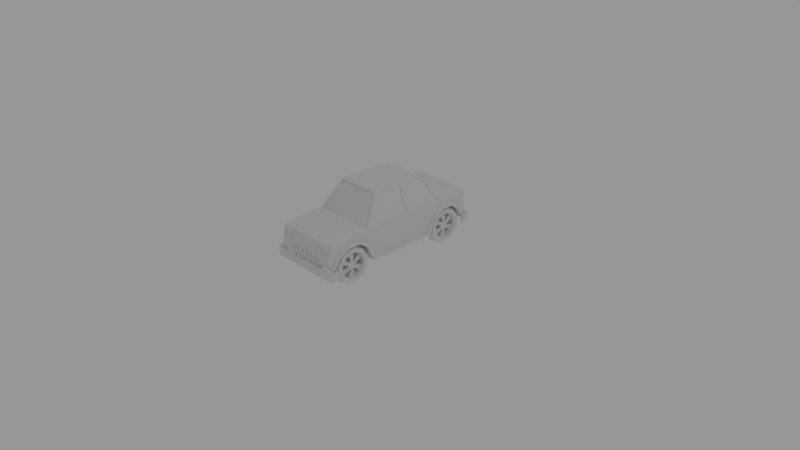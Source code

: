 # Source: car_01.blend  (saved by Blender 2.78.0; exported with 4.5.12 LTS)
import bpy
from mathutils import Matrix  # noqa: F401  (used for matrix-valued properties, if any)

bpy.ops.wm.read_factory_settings(use_empty=True)
scene = bpy.context.scene
scene.name = 'Scene'

# ---- collections
col_collection_1 = bpy.data.collections.new('Collection 1'); scene.collection.children.link(col_collection_1)

# ---- world
world_world = bpy.data.worlds.new('World'); scene.world = world_world
world_world.color = (0.3108, 0.3108, 0.3108)
world_world.use_sun_shadow = False
world_world.sun_shadow_jitter_overblur = 0.0
world_world.cycles.sampling_method = 'MANUAL'
world_world.light_settings.ao_factor = 0.1

# ---- cameras
cam_camera = bpy.data.cameras.new('Camera')
cam_camera.clip_end = 100.0
cam_camera.lens = 35.0
cam_camera.sensor_width = 32.0
cam_camera.sensor_height = 18.0
cam_camera.ortho_scale = 7.314
cam_camera.dof.focus_distance = 0.0
cam_camera.dof.aperture_fstop = 128.0

# ---- lights
light_lamp = bpy.data.lights.new('Lamp', 'POINT')
light_lamp.transmission_factor = 0.0
light_lamp.cutoff_distance = 30.0
light_lamp.energy = 100.0
light_lamp.shadow_buffer_clip_start = 1.001
light_lamp.shadow_soft_size = 0.1
light_lamp.shadow_maximum_resolution = 0.006
light_lamp.use_absolute_resolution = True

# ---- meshes
me_cube = bpy.data.meshes.new('Cube')
me_cube.from_pydata([(0.5115, 1.294, 0.3387), (0.5115, 1.294, 0.2303), (0.237, 1.324, 0.2303), (0.237, 1.294, 0.3387), (0.4873, 1.324, 0.2303), (0.4873, 1.324, 0.3387), (0.4873, 1.294, 0.2303), (0.4873, 1.294, 0.3387), (0.5115, 1.194, 0.2303), (0.4873, 1.194, 0.2303), (0.4873, 1.194, 0.3387), (0.5115, 1.194, 0.3387), (0.237, 1.294, 0.2303), (0.237, 1.324, 0.3387), (0.237, 1.234, 0.3387), (0.237, 1.294, 0.2845), (0.237, 1.294, 0.3491), (0.237, 1.234, 0.3491), (0.4873, 1.294, 0.2845), (0.4873, 1.324, 0.2845), (0.5115, 1.294, 0.2845), (0.4873, 1.194, 0.2845), (0.5115, 1.194, 0.2845), (0.237, 1.324, 0.2845), (0.237, 1.234, 0.2845), (0.0, 1.294, 0.2303), (0.0, 1.294, 0.3387), (0.0, 1.324, 0.2303), (0.0, 1.324, 0.3387), (0.0, 1.234, 0.3387), (0.0, 1.294, 0.2845), (0.0, 1.294, 0.3491), (0.0, 1.234, 0.3491), (0.0, 1.324, 0.2845), (0.0, 1.234, 0.2845), (0.0, -0.9596, 0.6019), (0.0, -0.5553, 0.6411), (0.299, -0.418, 0.1899), (0.299, -0.418, 0.3101), (0.299, -0.4781, 0.4142), (0.299, -0.5822, 0.4743), (0.299, -0.7024, 0.4743), (0.299, -0.8065, 0.4142), (0.299, -0.8666, 0.3101), (0.299, -0.8666, 0.1899), (0.299, -0.8065, 0.08581), (0.299, -0.7024, 0.02572), (0.299, -0.5822, 0.02572), (0.299, -0.4781, 0.08581), (0.449, -0.418, 0.1899), (0.449, -0.418, 0.3101), (0.449, -0.4781, 0.4142), (0.449, -0.5822, 0.4743), (0.449, -0.7024, 0.4743), (0.449, -0.8065, 0.4142), (0.449, -0.8666, 0.3101), (0.449, -0.8666, 0.1899), (0.449, -0.8065, 0.08581), (0.449, -0.7024, 0.02572), (0.449, -0.5822, 0.02572), (0.449, -0.4781, 0.08581), (0.4115, -0.5776, 0.4915), (0.3365, -0.5776, 0.4915), (0.3365, -0.707, 0.4915), (0.4115, -0.707, 0.4915), (0.4115, -0.5776, 0.008519), (0.3365, -0.5776, 0.008519), (0.3365, -0.4656, 0.07322), (0.4115, -0.4656, 0.07322), (0.4115, -0.4008, 0.1853), (0.3365, -0.4008, 0.1853), (0.3365, -0.4008, 0.3147), (0.4115, -0.4008, 0.3147), (0.4115, -0.8838, 0.1853), (0.3365, -0.8838, 0.1853), (0.3365, -0.8191, 0.07322), (0.4115, -0.8191, 0.07322), (0.3365, -0.8191, 0.4268), (0.4115, -0.8191, 0.4268), (0.3365, -0.4656, 0.4268), (0.4115, -0.4656, 0.4268), (0.3365, -0.707, 0.008519), (0.4115, -0.707, 0.008519), (0.3365, -0.8838, 0.3147), (0.4115, -0.8838, 0.3147), (0.299, -0.4713, 0.2042), (0.299, -0.4713, 0.2958), (0.299, -0.5172, 0.3752), (0.299, -0.5965, 0.421), (0.299, -0.6881, 0.421), (0.299, -0.7675, 0.3752), (0.299, -0.8133, 0.2958), (0.299, -0.8133, 0.2042), (0.299, -0.7675, 0.1248), (0.299, -0.6881, 0.07902), (0.299, -0.5965, 0.07902), (0.299, -0.5172, 0.1248), (0.449, -0.4713, 0.2042), (0.449, -0.4713, 0.2958), (0.449, -0.5172, 0.3752), (0.449, -0.5965, 0.421), (0.449, -0.6881, 0.421), (0.449, -0.7675, 0.3752), (0.449, -0.8133, 0.2958), (0.449, -0.8133, 0.2042), (0.449, -0.7675, 0.1248), (0.449, -0.6881, 0.07902), (0.449, -0.5965, 0.07902), (0.449, -0.5172, 0.1248), (0.3055, -0.4811, 0.2932), (0.3055, -0.4811, 0.2068), (0.3055, -0.5243, 0.368), (0.3055, -0.5991, 0.4112), (0.3055, -0.6855, 0.4112), (0.3055, -0.7603, 0.368), (0.3055, -0.8035, 0.2932), (0.3055, -0.8035, 0.2068), (0.3055, -0.7603, 0.132), (0.3055, -0.6855, 0.0888), (0.3055, -0.5991, 0.0888), (0.3055, -0.5243, 0.132), (0.4426, -0.4811, 0.2068), (0.4426, -0.5243, 0.368), (0.4426, -0.6855, 0.4112), (0.4426, -0.5991, 0.0888), (0.3398, -0.8035, 0.2932), (0.4083, -0.8035, 0.2932), (0.3398, -0.7603, 0.368), (0.4083, -0.7603, 0.368), (0.3398, -0.6855, 0.4112), (0.4083, -0.6855, 0.4112), (0.3398, -0.5991, 0.4112), (0.4083, -0.5991, 0.4112), (0.3398, -0.5243, 0.368), (0.4083, -0.5243, 0.368), (0.3398, -0.4811, 0.2932), (0.4083, -0.4811, 0.2932), (0.3398, -0.4811, 0.2068), (0.4083, -0.4811, 0.2068), (0.3398, -0.5243, 0.132), (0.4083, -0.5243, 0.132), (0.3398, -0.5991, 0.0888), (0.4083, -0.5991, 0.0888), (0.3398, -0.6855, 0.0888), (0.4083, -0.6855, 0.0888), (0.3398, -0.7603, 0.132), (0.4083, -0.7603, 0.132), (0.3398, -0.8035, 0.2068), (0.4083, -0.8035, 0.2068), (0.3226, -0.6994, 0.2653), (0.4254, -0.6994, 0.2653), (0.3226, -0.6841, 0.2918), (0.4254, -0.6841, 0.2918), (0.3226, -0.6576, 0.307), (0.4254, -0.6576, 0.307), (0.3226, -0.627, 0.307), (0.4254, -0.627, 0.307), (0.3226, -0.6006, 0.2918), (0.4254, -0.6006, 0.2918), (0.3226, -0.5853, 0.2653), (0.4254, -0.5853, 0.2653), (0.3226, -0.5853, 0.2347), (0.4254, -0.5853, 0.2347), (0.3226, -0.6006, 0.2082), (0.4254, -0.6006, 0.2082), (0.3226, -0.627, 0.193), (0.4254, -0.627, 0.193), (0.3226, -0.6576, 0.193), (0.4254, -0.6576, 0.193), (0.3226, -0.6841, 0.2082), (0.4254, -0.6841, 0.2082), (0.3226, -0.6994, 0.2347), (0.4254, -0.6994, 0.2347), (0.3226, -0.6423, 0.25), (0.4254, -0.6423, 0.25), (0.4426, -0.6855, 0.0888), (0.4426, -0.5991, 0.4112), (0.4426, -0.7603, 0.368), (0.4426, -0.8035, 0.2932), (0.4426, -0.5243, 0.132), (0.4426, -0.4811, 0.2932), (0.4426, -0.8035, 0.2068), (0.4426, -0.7603, 0.132), (0.474, 1.228, 0.3491), (0.2579, -0.7215, 0.5161), (0.474, 0.7231, 0.4358), (0.474, 1.131, 0.4358), (0.44, 1.026, 0.5551), (0.44, 0.8467, 0.5551), (0.474, 1.014, 0.5161), (0.44, -0.5543, 0.5551), (0.44, -0.7314, 0.5551), (0.474, -0.565, 0.5161), (0.474, -0.4299, 0.4358), (0.474, -0.7215, 0.5161), (0.474, -0.8684, 0.4358), (0.0, 1.284, 0.4631), (0.44, 1.284, 0.4631), (0.0, -0.7315, 0.624), (0.2579, 0.2756, 1.019), (0.2579, -0.1599, 0.998), (0.474, 1.284, 0.3491), (0.474, -1.0, 0.3491), (0.299, 1.093, 0.08581), (0.0, -0.8684, 0.2182), (0.44, 1.16, 0.4631), (0.44, 0.6938, 0.4638), (0.44, -0.3996, 0.4632), (0.44, -0.8979, 0.4641), (0.2579, 1.284, 0.4631), (0.2579, -0.8684, 0.4358), (0.2579, -0.4299, 0.4358), (0.299, 0.9892, 0.02572), (0.2579, 0.7231, 0.4358), (0.2579, 1.131, 0.4358), (0.2579, -0.5553, 0.6411), (0.2579, -0.7315, 0.624), (0.4426, -0.4713, 0.2042), (0.4426, -0.4713, 0.2958), (0.4426, -0.5172, 0.3752), (0.4426, -0.5965, 0.421), (0.4426, -0.6881, 0.421), (0.4426, -0.7675, 0.3752), (0.4426, -0.8133, 0.2958), (0.4426, -0.8133, 0.2042), (0.4426, -0.7675, 0.1248), (0.4426, -0.6881, 0.07902), (0.4426, -0.5965, 0.07902), (0.4426, -0.5172, 0.1248), (0.3055, -0.4713, 0.2042), (0.3055, -0.4713, 0.2958), (0.3055, -0.5172, 0.3752), (0.3055, -0.5965, 0.421), (0.3055, -0.6881, 0.421), (0.3055, -0.7675, 0.3752), (0.3055, -0.8133, 0.2958), (0.3055, -0.8133, 0.2042), (0.3055, -0.7675, 0.1248), (0.3055, -0.6881, 0.07902), (0.3055, -0.5965, 0.07902), (0.3055, -0.5172, 0.1248), (0.2579, -0.565, 0.5161), (0.2579, 0.8575, 0.5161), (0.2579, 1.014, 0.5161), (0.0, -0.329, 0.2182), (0.0, 0.6056, 0.2182), (0.44, 0.5823, 0.2572), (0.44, -0.3041, 0.2572), (0.2579, -0.329, 0.2182), (0.2579, 0.6056, 0.2182), (0.299, 0.869, 0.02572), (0.299, 0.7048, 0.1899), (0.299, 0.7048, 0.3101), (0.299, 0.7649, 0.08581), (0.299, 0.7649, 0.4142), (0.299, 0.869, 0.4743), (0.299, 0.9892, 0.4743), (0.299, 1.093, 0.4142), (0.299, 1.153, 0.3101), (0.299, 1.153, 0.1899), (0.449, 1.153, 0.1899), (0.449, 1.153, 0.3101), (0.449, 1.093, 0.4142), (0.449, 0.9892, 0.4743), (0.449, 0.869, 0.4743), (0.449, 0.7649, 0.4142), (0.449, 0.7048, 0.3101), (0.449, 0.7048, 0.1899), (0.449, 0.7649, 0.08581), (0.449, 0.869, 0.02572), (0.449, 0.9892, 0.02572), (0.449, 1.093, 0.08581), (0.4115, 0.9938, 0.4915), (0.3365, 0.9938, 0.4915), (0.3365, 0.8644, 0.4915), (0.4115, 0.8644, 0.4915), (0.4115, 0.9938, 0.008519), (0.3365, 0.9938, 0.008519), (0.3365, 1.106, 0.07322), (0.4115, 1.106, 0.07322), (0.4115, 1.171, 0.1853), (0.3365, 1.171, 0.1853), (0.3365, 1.171, 0.3147), (0.4115, 1.171, 0.3147), (0.4115, 0.6876, 0.1853), (0.3365, 0.6876, 0.1853), (0.3365, 0.7523, 0.07322), (0.4115, 0.7523, 0.07322), (0.3365, 0.7523, 0.4268), (0.4115, 0.7523, 0.4268), (0.3365, 1.106, 0.4268), (0.4115, 1.106, 0.4268), (0.3365, 0.8644, 0.008519), (0.4115, 0.8644, 0.008519), (0.3365, 0.6876, 0.3147), (0.4115, 0.6876, 0.3147), (0.299, 1.1, 0.2042), (0.299, 1.1, 0.2958), (0.299, 1.054, 0.3752), (0.299, 0.9749, 0.421), (0.299, 0.8833, 0.421), (0.299, 0.8039, 0.3752), (0.299, 0.7581, 0.2958), (0.299, 0.7581, 0.2042), (0.299, 0.8039, 0.1248), (0.299, 0.8833, 0.07902), (0.299, 0.9749, 0.07902), (0.299, 1.054, 0.1248), (0.449, 1.1, 0.2042), (0.449, 1.1, 0.2958), (0.449, 1.054, 0.3752), (0.449, 0.9749, 0.421), (0.449, 0.8833, 0.421), (0.449, 0.8039, 0.3752), (0.449, 0.7581, 0.2958), (0.449, 0.7581, 0.2042), (0.449, 0.8039, 0.1248), (0.449, 0.8833, 0.07902), (0.449, 0.9749, 0.07902), (0.449, 1.054, 0.1248), (0.3055, 1.09, 0.2932), (0.3055, 1.09, 0.2068), (0.3055, 1.047, 0.368), (0.3055, 0.9723, 0.4112), (0.3055, 0.8859, 0.4112), (0.3055, 0.8111, 0.368), (0.3055, 0.7679, 0.2932), (0.3055, 0.7679, 0.2068), (0.3055, 0.8111, 0.132), (0.3055, 0.8859, 0.0888), (0.3055, 0.9723, 0.0888), (0.3055, 1.047, 0.132), (0.4426, 1.09, 0.2068), (0.474, -0.9546, 0.3491), (0.4426, 0.8859, 0.4112), (0.474, -0.3041, 0.2572), (0.4426, 0.7679, 0.2932), (0.474, 0.5823, 0.2572), (0.474, 0.8467, 0.5551), (0.3398, 0.7679, 0.2932), (0.4083, 0.7679, 0.2932), (0.3398, 0.8111, 0.368), (0.4083, 0.8111, 0.368), (0.3398, 0.8859, 0.4112), (0.4083, 0.8859, 0.4112), (0.3398, 0.9723, 0.4112), (0.4083, 0.9723, 0.4112), (0.3398, 1.047, 0.368), (0.4083, 1.047, 0.368), (0.3398, 1.09, 0.2932), (0.4083, 1.09, 0.2932), (0.3398, 1.09, 0.2068), (0.4083, 1.09, 0.2068), (0.3398, 1.047, 0.132), (0.4083, 1.047, 0.132), (0.3398, 0.9723, 0.0888), (0.4083, 0.9723, 0.0888), (0.3398, 0.8859, 0.0888), (0.4083, 0.8859, 0.0888), (0.3398, 0.8111, 0.132), (0.4083, 0.8111, 0.132), (0.3398, 0.7679, 0.2068), (0.4083, 0.7679, 0.2068), (0.3226, 0.8721, 0.2653), (0.4254, 0.8721, 0.2653), (0.3226, 0.8873, 0.2918), (0.4254, 0.8873, 0.2918), (0.3226, 0.9138, 0.307), (0.4254, 0.9138, 0.307), (0.3226, 0.9444, 0.307), (0.4254, 0.9444, 0.307), (0.3226, 0.9709, 0.2918), (0.4254, 0.9709, 0.2918), (0.3226, 0.9861, 0.2653), (0.4254, 0.9861, 0.2653), (0.3226, 0.9861, 0.2347), (0.4254, 0.9861, 0.2347), (0.3226, 0.9709, 0.2082), (0.4254, 0.9709, 0.2082), (0.3226, 0.9444, 0.193), (0.4254, 0.9444, 0.193), (0.3226, 0.9138, 0.193), (0.4254, 0.9138, 0.193), (0.3226, 0.8873, 0.2082), (0.4254, 0.8873, 0.2082), (0.3226, 0.8721, 0.2347), (0.4254, 0.8721, 0.2347), (0.3226, 0.9291, 0.25), (0.4254, 0.9291, 0.25), (0.4426, 1.09, 0.2932), (0.474, 0.6938, 0.4638), (0.474, -0.5543, 0.5551), (0.4426, 0.8859, 0.0888), (0.474, -0.3996, 0.4632), (0.4426, 1.047, 0.368), (0.4426, 0.9723, 0.4112), (0.474, 1.026, 0.5551), (0.4426, 0.8111, 0.368), (0.474, 1.16, 0.4631), (0.4426, 0.9723, 0.0888), (0.4426, 1.047, 0.132), (0.474, -0.7314, 0.5551), (0.4426, 0.7679, 0.2068), (0.4426, 0.8111, 0.132), (0.474, -0.8979, 0.4641), (0.4426, 1.1, 0.2042), (0.4426, 1.1, 0.2958), (0.4426, 1.054, 0.3752), (0.4426, 0.9749, 0.421), (0.4426, 0.8833, 0.421), (0.4426, 0.8039, 0.3752), (0.4426, 0.7581, 0.2958), (0.4426, 0.7581, 0.2042), (0.4426, 0.8039, 0.1248), (0.4426, 0.8833, 0.07902), (0.4426, 0.9749, 0.07902), (0.4426, 1.054, 0.1248), (0.3055, 1.1, 0.2042), (0.3055, 1.1, 0.2958), (0.3055, 1.054, 0.3752), (0.3055, 0.9749, 0.421), (0.3055, 0.8833, 0.421), (0.3055, 0.8039, 0.3752), (0.3055, 0.7581, 0.2958), (0.3055, 0.7581, 0.2042), (0.3055, 0.8039, 0.1248), (0.3055, 0.8833, 0.07902), (0.3055, 0.9749, 0.07902), (0.3055, 1.054, 0.1248), (0.44, -0.9546, 0.3491), (0.44, -1.0, 0.3491), (0.0, -1.0, 0.3101), (0.2579, -0.9303, 0.3101), (0.0, -0.9303, 0.3101), (0.0, 1.206, 0.3101), (0.0, 1.284, 0.3101), (0.2579, 1.284, 0.3101), (0.44, 1.228, 0.3491), (0.2579, 1.206, 0.3101), (0.474, 1.206, 0.3101), (0.474, 1.284, 0.3101), (0.474, -1.0, 0.3101), (0.474, -0.9303, 0.3101), (0.44, -0.8684, 0.4358), (0.44, -0.7215, 0.5161), (0.44, 1.131, 0.4358), (0.44, 1.014, 0.5161), (0.44, -0.4299, 0.4358), (0.44, -0.565, 0.5161), (0.44, 0.7231, 0.4358), (0.44, 0.8575, 0.5161), (0.474, -0.329, 0.2182), (0.474, 0.6056, 0.2182), (0.474, 0.8575, 0.5161), (0.44, 0.6056, 0.2182), (0.44, -0.329, 0.2182), (0.44, -0.9303, 0.3101), (0.44, 1.284, 0.3101), (0.44, 1.206, 0.3101), (0.2579, -0.3856, 0.6618), (0.0, -0.3996, 0.6411), (0.0, 0.6042, 1.019), (0.0, 1.026, 0.6411), (0.44, 1.026, 0.6411), (0.0, 1.161, 0.6411), (0.0, 0.8467, 0.6411), (0.2891, 1.251, 0.543), (0.0, -0.146, 1.019), (0.4087, 1.25, 0.6489), (0.0, 0.2756, 1.019), (0.44, 1.284, 0.673), (0.2579, 1.161, 0.6411), (0.2579, 1.284, 0.673), (0.0, -0.8972, 0.6079), (0.2579, -0.8972, 0.6079), (0.44, 1.161, 0.6411), (0.0, 1.284, 0.673), (0.4087, 1.251, 0.543), (0.44, -0.7315, 0.624), (0.44, -0.5553, 0.6411), (0.44, -0.8972, 0.6079), (0.5115, -1.01, 0.2997), (0.5115, -1.01, 0.1913), (0.237, -1.041, 0.1913), (0.237, -1.01, 0.2997), (0.4873, -1.041, 0.1913), (0.4873, -1.041, 0.2997), (0.4873, -1.01, 0.1913), (0.4873, -1.01, 0.2997), (0.0, -1.01, 0.1913), (0.0, -1.01, 0.2997), (0.0, -1.041, 0.1913), (0.0, -1.041, 0.2997), (0.5115, -0.9106, 0.1913), (0.4873, -0.9106, 0.1913), (0.4873, -0.9106, 0.2997), (0.5115, -0.9106, 0.2997), (0.237, -1.01, 0.1913), (0.237, -1.041, 0.2997), (0.0, -0.9504, 0.2997), (0.237, -0.9504, 0.2997), (0.237, -1.01, 0.2455), (0.0, -1.01, 0.2455), (0.0, -1.01, 0.3101), (0.237, -1.01, 0.3101), (0.237, -0.9504, 0.3101), (0.0, -0.9504, 0.3101), (0.2579, -1.0, 0.3491), (0.4087, -0.9563, 0.5896), (0.4087, -0.9561, 0.4838), (0.2891, -0.9563, 0.5896), (0.2891, -0.9561, 0.4838), (0.3989, -1.003, 0.5809), (0.2989, -1.003, 0.5809), (0.3989, -1.003, 0.4925), (0.2989, -1.003, 0.4925), (0.4087, -1.003, 0.5896), (0.2891, -1.003, 0.5896), (0.4087, -1.003, 0.4838), (0.2891, -1.003, 0.4838), (0.3989, -0.9947, 0.5809), (0.2989, -0.9947, 0.5809), (0.3989, -0.9946, 0.4925), (0.2989, -0.9946, 0.4925), (0.2579, -0.9596, 0.6019), (0.2579, -1.0, 0.4641), (0.0, -1.0, 0.4641), (0.2579, -1.0, 0.3101), (0.44, -1.0, 0.3101), (0.44, -0.9596, 0.6019), (0.44, -1.0, 0.4641), (0.4873, -1.01, 0.2455), (0.4873, -1.041, 0.2455), (0.5115, -1.01, 0.2455), (0.0, -1.041, 0.2455), (0.4873, -0.9106, 0.2455), (0.5115, -0.9106, 0.2455), (0.237, -1.041, 0.2455), (0.237, -0.9504, 0.2455), (0.0, -0.9504, 0.2455), (0.0, -1.0, 0.3491), (0.0, 0.7231, 0.2182), (0.0, 1.131, 0.2182), (0.2579, 0.7231, 0.2182), (0.2579, 1.131, 0.2182), (0.0, -0.4299, 0.2182), (0.2579, -0.8684, 0.2182), (0.2579, -0.4299, 0.2182), (0.2579, 1.026, 0.6411), (0.0, 1.284, 0.3491), (0.2579, 1.284, 0.3491), (0.44, 1.284, 0.3491), (0.474, 0.2756, 0.2182), (0.2579, 0.2756, 0.2182), (0.44, 0.2756, 0.4634), (0.44, 0.2756, 0.2182), (0.474, 0.2756, 0.2572), (0.0, 0.2756, 0.2182), (0.44, 0.2756, 0.2572), (0.2579, -0.9952, 0.3491), (0.2579, -0.9952, 0.4641), (0.0, -0.9952, 0.4641), (0.0, -0.9952, 0.3491), (0.02149, -0.9952, 0.3491), (0.02149, -0.9952, 0.4641), (0.06447, -0.9952, 0.3491), (0.06447, -0.9952, 0.4641), (0.1074, -0.9952, 0.3491), (0.1074, -0.9952, 0.4641), (0.1504, -0.9952, 0.3491), (0.1504, -0.9952, 0.4641), (0.1934, -0.9952, 0.3491), (0.1934, -0.9952, 0.4641), (0.2364, -0.9952, 0.3491), (0.2364, -0.9952, 0.4641), (0.2579, -0.9952, 0.4449), (0.2579, -0.9952, 0.3683), (0.0, -0.9952, 0.4449), (0.0, -0.9952, 0.3683), (0.0, -1.013, 0.4449), (0.0, -1.013, 0.3683), (0.02149, -1.013, 0.3683), (0.02149, -1.013, 0.4449), (0.02149, -0.9952, 0.4449), (0.02149, -0.9952, 0.3683), (0.06447, -1.013, 0.3683), (0.06447, -1.013, 0.4449), (0.06447, -0.9952, 0.4449), (0.06447, -0.9952, 0.3683), (0.1074, -1.013, 0.3683), (0.1074, -1.013, 0.4449), (0.1074, -0.9952, 0.4449), (0.1074, -0.9952, 0.3683), (0.1504, -1.013, 0.3683), (0.1504, -1.013, 0.4449), (0.1504, -0.9952, 0.4449), (0.1504, -0.9952, 0.3683), (0.1934, -1.013, 0.3683), (0.1934, -1.013, 0.4449), (0.1934, -0.9952, 0.4449), (0.1934, -0.9952, 0.3683), (0.2364, -1.013, 0.3683), (0.2364, -1.013, 0.4449), (0.2364, -0.9952, 0.4449), (0.2364, -0.9952, 0.3683), (0.0, -1.005, 0.3491), (0.0, -1.013, 0.357), (0.2499, -1.013, 0.4562), (0.2579, -1.005, 0.4641), (0.2499, -1.013, 0.357), (0.2579, -1.005, 0.3491), (0.0, -1.013, 0.4562), (0.0, -1.005, 0.4641), (0.02149, -1.005, 0.3491), (0.02149, -1.013, 0.357), (0.02149, -1.013, 0.4562), (0.02149, -1.005, 0.4641), (0.06447, -1.005, 0.3491), (0.06447, -1.013, 0.357), (0.06447, -1.013, 0.4562), (0.06447, -1.005, 0.4641), (0.1074, -1.005, 0.3491), (0.1074, -1.013, 0.357), (0.1074, -1.013, 0.4562), (0.1074, -1.005, 0.4641), (0.1504, -1.005, 0.3491), (0.1504, -1.013, 0.357), (0.1504, -1.013, 0.4562), (0.1504, -1.005, 0.4641), (0.1934, -1.005, 0.3491), (0.1934, -1.013, 0.357), (0.1934, -1.013, 0.4562), (0.1934, -1.005, 0.4641), (0.2364, -1.005, 0.3491), (0.2364, -1.013, 0.357), (0.2364, -1.013, 0.4562), (0.2364, -1.005, 0.4641), (0.2499, -1.013, 0.4449), (0.2579, -1.005, 0.4449), (0.2579, -1.005, 0.3683), (0.2499, -1.013, 0.3683), (0.4066, -0.3856, 0.6618), (0.2877, -0.1599, 0.998), (0.4317, 0.2506, 0.6646), (0.3147, 0.2506, 0.9952), (0.2579, 0.8332, 0.6621), (0.4065, 0.8332, 0.6621), (0.2877, 0.6177, 0.9977), (0.2579, 0.6177, 0.9977), (0.2891, 1.25, 0.6489), (0.3989, 1.297, 0.5517), (0.2989, 1.297, 0.5517), (0.3989, 1.297, 0.6402), (0.2989, 1.297, 0.6402), (0.4087, 1.297, 0.5431), (0.2891, 1.297, 0.5431), (0.4087, 1.297, 0.6489), (0.2891, 1.297, 0.6489), (0.3989, 1.289, 0.5517), (0.2989, 1.289, 0.5517), (0.3989, 1.289, 0.6402), (0.2989, 1.289, 0.6402), (0.2579, -0.3996, 0.6411), (0.2579, -0.146, 1.019), (0.0, -0.3856, 0.6618), (0.0, -0.1599, 0.998), (0.3147, -0.1322, 0.9952), (0.4317, -0.3541, 0.6646), (0.0, -0.1516, 0.9924), (0.0, -0.3773, 0.6562), (0.2579, -0.1516, 0.9924), (0.2579, -0.3773, 0.6562), (0.2877, -0.1516, 0.9924), (0.4066, -0.3773, 0.6562), (0.4317, 0.8023, 0.6646), (0.3147, 0.5901, 0.9952), (0.2579, 0.8467, 0.6411), (0.2579, 0.6042, 1.019), (0.0, 0.6177, 0.9977), (0.2579, 0.6093, 0.9923), (0.0, 0.8332, 0.6621), (0.2579, 0.8248, 0.6567), (0.0, 0.8248, 0.6567), (0.0, 0.6093, 0.9923), (0.4065, 0.8248, 0.6567), (0.2877, 0.6093, 0.9923), (0.4317, 0.3006, 0.6646), (0.44, -0.3996, 0.6411), (0.3064, -0.146, 1.019), (0.3147, 0.3006, 0.9952), (0.44, 0.8467, 0.6411), (0.3064, 0.6042, 1.019), (0.44, 0.2756, 0.6411), (0.3064, 0.2756, 1.019), (0.4222, 0.2506, 0.6613), (0.4222, -0.3541, 0.6613), (0.3053, -0.1322, 0.9919), (0.3053, 0.2506, 0.9919), (0.4222, 0.8023, 0.6613), (0.3053, 0.5901, 0.9919), (0.4222, 0.3006, 0.6613), (0.3053, 0.3006, 0.9919), (0.2479, 1.296, 0.4915), (0.0, 1.296, 0.5015), (0.0, 1.296, 0.3875), (0.2479, 1.296, 0.3975), (0.2579, 1.276, 0.3875), (0.0, 1.276, 0.3875), (0.2579, 1.276, 0.5015), (0.0, 1.276, 0.5015), (0.2579, 1.296, 0.5015), (0.2579, 1.296, 0.3875), (0.0, 1.288, 0.3975), (0.0, 1.296, 0.3975), (0.0, 1.296, 0.4915), (0.0, 1.288, 0.4915), (0.2479, 1.288, 0.4915), (0.2479, 1.288, 0.3975)], [], [(4, 1, 6), (15, 18, 7, 3), (7, 0, 5), (7, 5, 13, 3), (12, 2, 4, 6), (18, 21, 10, 7), (3, 13, 28, 26), (21, 22, 11, 10), (23, 33, 28, 13), (19, 23, 13, 5), (20, 22, 8, 1), (7, 10, 11, 0), (1, 8, 9, 6), (19, 20, 1, 4), (25, 27, 2, 12), (3, 16, 17, 14), (34, 24, 14, 29), (12, 15, 30, 25), (31, 32, 17, 16), (26, 31, 16, 3), (14, 17, 32, 29), (3, 14, 24, 15), (5, 0, 20, 19), (0, 11, 22, 20), (4, 2, 23, 19), (2, 27, 33, 23), (9, 8, 22, 21), (6, 9, 21, 18), (12, 6, 18, 15), (15, 24, 34, 30), (211, 210, 546, 547), (474, 473, 35, 524), (432, 546, 210), (393, 391, 192, 193), (61, 64, 53, 52), (65, 68, 60, 59), (69, 72, 50, 49), (73, 76, 57, 56), (64, 78, 54, 53), (68, 69, 49, 60), (72, 80, 51, 50), (76, 82, 58, 57), (78, 84, 55, 54), (80, 61, 52, 51), (82, 65, 59, 58), (84, 73, 56, 55), (43, 44, 74, 83), (65, 82, 81, 66), (46, 47, 66, 81), (61, 80, 79, 62), (39, 40, 62, 79), (83, 84, 78, 77), (42, 43, 83, 77), (81, 82, 76, 75), (45, 46, 81, 75), (79, 80, 72, 71), (38, 39, 79, 71), (69, 68, 67, 70), (48, 37, 70, 67), (77, 78, 64, 63), (41, 42, 77, 63), (75, 76, 73, 74), (44, 45, 75, 74), (71, 72, 69, 70), (37, 38, 71, 70), (67, 68, 65, 66), (47, 48, 67, 66), (63, 64, 61, 62), (40, 41, 63, 62), (73, 84, 83, 74), (40, 39, 87, 88), (54, 55, 103, 102), (48, 47, 95, 96), (41, 40, 88, 89), (55, 56, 104, 103), (37, 48, 96, 85), (42, 41, 89, 90), (56, 57, 105, 104), (49, 50, 98, 97), (43, 42, 90, 91), (57, 58, 106, 105), (50, 51, 99, 98), (44, 43, 91, 92), (58, 59, 107, 106), (51, 52, 100, 99), (45, 44, 92, 93), (59, 60, 108, 107), (38, 37, 85, 86), (52, 53, 101, 100), (46, 45, 93, 94), (60, 49, 97, 108), (39, 38, 86, 87), (53, 54, 102, 101), (47, 46, 94, 95), (98, 99, 219, 218), (108, 97, 217, 228), (101, 102, 222, 221), (104, 105, 225, 224), (97, 98, 218, 217), (107, 108, 228, 227), (128, 177, 178, 126), (130, 123, 177, 128), (132, 176, 123, 130), (134, 122, 176, 132), (136, 180, 122, 134), (138, 121, 180, 136), (140, 179, 121, 138), (142, 124, 179, 140), (144, 175, 124, 142), (146, 182, 175, 144), (148, 181, 182, 146), (126, 178, 181, 148), (100, 101, 221, 220), (103, 104, 224, 223), (106, 107, 227, 226), (99, 100, 220, 219), (102, 103, 223, 222), (105, 106, 226, 225), (115, 125, 147, 116), (116, 147, 145, 117), (117, 145, 143, 118), (118, 143, 141, 119), (119, 141, 139, 120), (120, 139, 137, 110), (110, 137, 135, 109), (109, 135, 133, 111), (111, 133, 131, 112), (112, 131, 129, 113), (113, 129, 127, 114), (114, 127, 125, 115), (129, 153, 154, 130), (141, 143, 167, 165), (133, 135, 159, 157), (144, 142, 166, 168), (125, 127, 151, 149), (149, 150, 126, 125), (136, 134, 158, 160), (171, 147, 148, 172), (128, 126, 150, 152), (151, 127, 128, 152), (145, 147, 171, 169), (137, 139, 163, 161), (148, 146, 170, 172), (129, 131, 155, 153), (140, 138, 162, 164), (155, 131, 132, 156), (132, 130, 154, 156), (157, 158, 134, 133), (154, 152, 174), (146, 145, 169, 170), (168, 167, 143, 144), (138, 137, 161, 162), (163, 139, 140, 164), (160, 159, 135, 136), (159, 160, 162, 161), (155, 156, 158, 157), (151, 152, 154, 153), (171, 172, 150, 149), (167, 168, 170, 169), (165, 166, 142, 141), (163, 164, 166, 165), (150, 172, 174), (165, 167, 173), (155, 157, 173), (169, 171, 173), (159, 161, 173), (149, 151, 173), (163, 165, 173), (153, 155, 173), (167, 169, 173), (157, 159, 173), (171, 149, 173), (161, 163, 173), (151, 153, 173), (168, 166, 174), (158, 156, 174), (172, 170, 174), (162, 160, 174), (152, 150, 174), (166, 164, 174), (156, 154, 174), (170, 168, 174), (160, 158, 174), (164, 162, 174), (143, 145, 146, 144), (139, 141, 142, 140), (135, 137, 138, 136), (131, 133, 134, 132), (127, 129, 130, 128), (147, 125, 126, 148), (117, 237, 236, 116), (120, 240, 239, 119), (116, 236, 235, 115), (110, 229, 240, 120), (115, 235, 234, 114), (114, 234, 233, 113), (113, 233, 232, 112), (112, 232, 231, 111), (119, 239, 238, 118), (111, 231, 230, 109), (118, 238, 237, 117), (109, 230, 229, 110), (279, 280, 260, 271), (196, 209, 550, 549), (390, 337, 452, 185), (676, 548, 462, 465), (215, 36, 198, 216), (479, 215, 216, 478), (554, 207, 247, 558), (401, 404, 195, 194), (541, 543, 249, 245), (275, 289, 265, 264), (555, 553, 249, 454), (447, 211, 248, 455), (480, 474, 524, 529), (89, 88, 232, 233), (96, 95, 239, 240), (86, 85, 229, 230), (93, 92, 236, 237), (90, 89, 233, 234), (85, 96, 240, 229), (87, 86, 230, 231), (94, 93, 237, 238), (91, 90, 234, 235), (88, 87, 231, 232), (95, 94, 238, 239), (92, 91, 235, 236), (180, 218, 219, 122), (122, 219, 220, 176), (176, 220, 221, 123), (123, 221, 222, 177), (177, 222, 223, 178), (178, 223, 224, 181), (181, 224, 225, 182), (182, 225, 226, 175), (175, 226, 227, 124), (124, 227, 228, 179), (179, 228, 217, 121), (121, 217, 218, 180), (396, 338, 453, 189), (398, 396, 189, 186), (210, 211, 241, 184), (335, 393, 193, 451), (213, 214, 243, 242), (338, 390, 185, 453), (472, 209, 196, 476), (391, 401, 194, 192), (446, 450, 242, 243), (449, 213, 242, 450), (446, 243, 214, 445), (448, 241, 211, 447), (558, 247, 335, 556), (248, 244, 557, 553), (443, 210, 184, 444), (287, 293, 269, 268), (283, 291, 262, 261), (293, 276, 270, 269), (276, 279, 271, 270), (291, 272, 263, 262), (208, 530, 430, 429), (280, 283, 261, 260), (545, 244, 248, 547), (284, 287, 268, 267), (272, 275, 264, 263), (289, 295, 266, 265), (295, 284, 267, 266), (252, 251, 285, 294), (276, 293, 292, 277), (250, 212, 277, 292), (272, 291, 290, 273), (257, 256, 273, 290), (294, 295, 289, 288), (254, 252, 294, 288), (292, 293, 287, 286), (253, 250, 292, 286), (290, 291, 283, 282), (258, 257, 290, 282), (280, 279, 278, 281), (203, 259, 281, 278), (288, 289, 275, 274), (255, 254, 288, 274), (286, 287, 284, 285), (251, 253, 286, 285), (282, 283, 280, 281), (259, 258, 282, 281), (278, 279, 276, 277), (212, 203, 278, 277), (274, 275, 272, 273), (256, 255, 274, 273), (284, 295, 294, 285), (256, 257, 298, 299), (265, 266, 314, 313), (203, 212, 306, 307), (255, 256, 299, 300), (266, 267, 315, 314), (259, 203, 307, 296), (254, 255, 300, 301), (267, 268, 316, 315), (260, 261, 309, 308), (252, 254, 301, 302), (268, 269, 317, 316), (261, 262, 310, 309), (251, 252, 302, 303), (269, 270, 318, 317), (262, 263, 311, 310), (253, 251, 303, 304), (270, 271, 319, 318), (258, 259, 296, 297), (263, 264, 312, 311), (250, 253, 304, 305), (271, 260, 308, 319), (257, 258, 297, 298), (264, 265, 313, 312), (212, 250, 305, 306), (309, 310, 407, 406), (319, 308, 405, 416), (312, 313, 410, 409), (315, 316, 413, 412), (308, 309, 406, 405), (318, 319, 416, 415), (342, 397, 336, 340), (344, 334, 397, 342), (346, 395, 334, 344), (348, 394, 395, 346), (350, 389, 394, 348), (352, 332, 389, 350), (354, 400, 332, 352), (356, 399, 400, 354), (358, 392, 399, 356), (360, 403, 392, 358), (362, 402, 403, 360), (340, 336, 402, 362), (311, 312, 409, 408), (314, 315, 412, 411), (317, 318, 415, 414), (310, 311, 408, 407), (313, 314, 411, 410), (316, 317, 414, 413), (326, 339, 361, 327), (327, 361, 359, 328), (328, 359, 357, 329), (329, 357, 355, 330), (330, 355, 353, 331), (331, 353, 351, 321), (321, 351, 349, 320), (320, 349, 347, 322), (322, 347, 345, 323), (323, 345, 343, 324), (324, 343, 341, 325), (325, 341, 339, 326), (343, 367, 368, 344), (355, 357, 381, 379), (347, 349, 373, 371), (358, 356, 380, 382), (339, 341, 365, 363), (363, 364, 340, 339), (350, 348, 372, 374), (385, 361, 362, 386), (342, 340, 364, 366), (365, 341, 342, 366), (359, 361, 385, 383), (351, 353, 377, 375), (362, 360, 384, 386), (343, 345, 369, 367), (354, 352, 376, 378), (369, 345, 346, 370), (346, 344, 368, 370), (371, 372, 348, 347), (368, 366, 388), (360, 359, 383, 384), (382, 381, 357, 358), (352, 351, 375, 376), (377, 353, 354, 378), (374, 373, 349, 350), (373, 374, 376, 375), (369, 370, 372, 371), (365, 366, 368, 367), (385, 386, 364, 363), (381, 382, 384, 383), (379, 380, 356, 355), (377, 378, 380, 379), (364, 386, 388), (379, 381, 387), (369, 371, 387), (383, 385, 387), (373, 375, 387), (363, 365, 387), (377, 379, 387), (367, 369, 387), (381, 383, 387), (371, 373, 387), (385, 363, 387), (375, 377, 387), (365, 367, 387), (382, 380, 388), (372, 370, 388), (386, 384, 388), (376, 374, 388), (366, 364, 388), (380, 378, 388), (370, 368, 388), (384, 382, 388), (374, 372, 388), (378, 376, 388), (357, 359, 360, 358), (353, 355, 356, 354), (349, 351, 352, 350), (345, 347, 348, 346), (341, 343, 344, 342), (361, 339, 340, 362), (429, 430, 202, 333), (207, 190, 391, 393), (205, 187, 396, 398), (455, 555, 552, 451), (447, 455, 451, 193), (191, 208, 404, 401), (528, 456, 442, 441), (446, 445, 186, 189), (190, 191, 401, 391), (458, 457, 440, 439), (187, 188, 338, 396), (328, 425, 424, 327), (331, 428, 427, 330), (327, 424, 423, 326), (321, 417, 428, 331), (326, 423, 422, 325), (325, 422, 421, 324), (324, 421, 420, 323), (323, 420, 419, 322), (330, 427, 426, 329), (322, 419, 418, 320), (329, 426, 425, 328), (320, 418, 417, 321), (300, 299, 420, 421), (307, 306, 427, 428), (297, 296, 417, 418), (304, 303, 424, 425), (301, 300, 421, 422), (296, 307, 428, 417), (298, 297, 418, 419), (305, 304, 425, 426), (302, 301, 422, 423), (299, 298, 419, 420), (306, 305, 426, 427), (303, 302, 423, 424), (389, 406, 407, 394), (394, 407, 408, 395), (395, 408, 409, 334), (334, 409, 410, 397), (397, 410, 411, 336), (336, 411, 412, 402), (402, 412, 413, 403), (403, 413, 414, 392), (392, 414, 415, 399), (399, 415, 416, 400), (400, 416, 405, 332), (332, 405, 406, 389), (213, 449, 454, 249), (527, 431, 433, 432), (456, 528, 527, 432), (438, 434, 435, 436), (210, 443, 456, 432), (197, 205, 437, 551), (458, 438, 436, 457), (445, 214, 438, 458), (247, 207, 393, 335), (443, 444, 194, 195), (206, 246, 337, 390), (456, 443, 195, 442), (337, 556, 552, 452), (449, 450, 453, 185), (445, 458, 439, 186), (183, 398, 186, 439), (201, 183, 439, 440), (404, 333, 442, 195), (333, 202, 441, 442), (454, 449, 185, 452), (444, 448, 192, 194), (437, 205, 398, 183), (457, 551, 201, 440), (448, 447, 193, 192), (551, 437, 183, 201), (430, 528, 441, 202), (208, 429, 333, 404), (450, 446, 189, 453), (188, 206, 390, 338), (550, 551, 457, 436), (662, 460, 36, 215), (687, 662, 215, 479), (651, 653, 661, 659), (475, 470, 472, 471), (548, 471, 464, 462), (199, 677, 461, 469), (693, 691, 677, 199), (663, 199, 469, 467), (463, 475, 471, 548), (688, 693, 199, 663), (690, 463, 548, 676), (468, 649, 466, 477), (455, 248, 553, 555), (216, 198, 473, 474), (478, 216, 474, 480), (197, 470, 475, 205), (191, 478, 480, 208), (207, 687, 479, 190), (208, 480, 529, 530), (206, 188, 690), (188, 187, 463, 690), (191, 190, 479, 478), (205, 475, 463, 187), (485, 487, 482), (501, 484, 488, 531), (488, 486, 481), (488, 484, 498, 486), (497, 487, 485, 483), (531, 488, 495, 535), (484, 490, 492, 498), (535, 495, 496, 536), (537, 498, 492, 534), (532, 486, 498, 537), (533, 482, 493, 536), (488, 481, 496, 495), (482, 487, 494, 493), (532, 485, 482, 533), (489, 497, 483, 491), (484, 500, 505, 504), (539, 499, 500, 538), (497, 489, 502, 501), (503, 504, 505, 506), (490, 484, 504, 503), (500, 499, 506, 505), (509, 511, 510, 508), (513, 515, 523, 521), (509, 508, 516, 518), (511, 509, 518, 519), (510, 511, 519, 517), (508, 510, 517, 516), (513, 512, 516, 517), (514, 515, 519, 518), (515, 513, 517, 519), (512, 514, 518, 516), (522, 520, 521, 523), (512, 513, 521, 520), (514, 512, 520, 522), (515, 514, 522, 523), (540, 507, 525, 526), (525, 530, 529, 524), (470, 197, 209, 472), (507, 430, 530, 525), (484, 501, 538, 500), (486, 532, 533, 481), (481, 533, 536, 496), (485, 532, 537, 483), (483, 537, 534, 491), (494, 535, 536, 493), (487, 531, 535, 494), (497, 501, 531, 487), (501, 502, 539, 538), (471, 472, 476, 464), (526, 525, 524, 35), (527, 507, 540, 431), (209, 197, 551, 550), (543, 541, 542, 544), (214, 213, 543, 544), (544, 542, 434, 438), (213, 249, 543), (544, 438, 214), (546, 204, 545, 547), (211, 547, 248), (546, 432, 433, 204), (528, 430, 507, 527), (549, 550, 436, 435), (246, 558, 556, 337), (184, 241, 448, 444), (553, 557, 245, 249), (552, 556, 335, 451), (552, 555, 454, 452), (554, 692, 687, 207), (206, 554, 558, 246), (692, 554, 206, 690), (603, 574, 560, 575), (622, 589, 585, 618), (626, 593, 589, 622), (630, 597, 593, 626), (634, 601, 597, 630), (576, 575, 638, 639), (575, 560, 608, 638), (586, 619, 615, 582), (590, 623, 619, 586), (570, 568, 624, 628), (572, 570, 628, 632), (602, 635, 631, 598), (566, 564, 616, 620), (598, 631, 627, 594), (594, 627, 623, 590), (596, 569, 567, 592), (634, 609, 640, 601), (574, 572, 632, 636), (604, 573, 571, 600), (579, 582, 615, 611), (600, 571, 569, 596), (564, 561, 612, 616), (568, 566, 620, 624), (560, 574, 636, 608), (618, 585, 581, 614), (577, 561, 564, 583), (602, 637, 607, 635), (588, 565, 563, 584), (592, 567, 565, 588), (568, 591, 587, 566), (591, 592, 588, 587), (566, 587, 583, 564), (585, 586, 587, 588), (562, 578, 584, 563), (578, 577, 583, 584), (562, 563, 613, 605), (580, 581, 582, 579), (572, 599, 595, 570), (599, 600, 596, 595), (574, 603, 599, 572), (588, 584, 581, 585), (573, 559, 610, 633), (601, 640, 637, 602), (570, 595, 591, 568), (581, 584, 583, 582), (559, 576, 639, 610), (573, 633, 629, 571), (596, 592, 589, 593), (571, 629, 625, 569), (597, 598, 594, 593), (569, 625, 621, 567), (589, 592, 591, 590), (567, 621, 617, 565), (589, 590, 586, 585), (603, 602, 598, 599), (565, 617, 613, 563), (602, 603, 604, 601), (587, 586, 582, 583), (599, 598, 597, 600), (573, 604, 576, 559), (604, 600, 597, 601), (595, 594, 590, 591), (604, 603, 575, 576), (593, 594, 595, 596), (614, 606, 605, 613), (640, 609, 610, 639), (616, 612, 611, 615), (618, 614, 613, 617), (620, 616, 615, 619), (622, 618, 617, 621), (624, 620, 619, 623), (626, 622, 621, 625), (628, 624, 623, 627), (630, 626, 625, 629), (632, 628, 627, 631), (634, 630, 629, 633), (636, 632, 631, 635), (609, 634, 633, 610), (608, 636, 635, 607), (607, 637, 638, 608), (637, 640, 639, 638), (606, 614, 581, 580), (459, 641, 673, 671), (643, 644, 697, 694), (675, 689, 701, 699), (645, 680, 682, 681), (468, 477, 654, 656), (649, 468, 656, 657), (466, 649, 657, 655), (477, 466, 655, 654), (651, 650, 654, 655), (652, 653, 657, 656), (653, 651, 655, 657), (650, 652, 656, 654), (660, 658, 659, 661), (650, 651, 659, 658), (652, 650, 658, 660), (653, 652, 660, 661), (459, 664, 460, 662), (665, 200, 663, 467), (200, 642, 688, 663), (642, 641, 687, 688), (641, 459, 662, 687), (671, 670, 668, 669), (672, 670, 671, 673), (642, 200, 670, 672), (664, 459, 671, 669), (641, 642, 672, 673), (200, 665, 668, 670), (646, 647, 691, 690), (645, 646, 690, 676), (648, 678, 461, 677), (647, 648, 677, 691), (680, 645, 676, 465), (679, 681, 682, 683), (681, 679, 685, 684), (678, 648, 679, 683), (647, 646, 684, 685), (648, 647, 685, 679), (646, 645, 681, 684), (643, 667, 687, 692), (667, 666, 688, 687), (644, 643, 692, 693), (666, 644, 693, 688), (675, 674, 690, 691), (674, 686, 692, 690), (686, 689, 693, 692), (689, 675, 691, 693), (695, 694, 697, 696), (667, 643, 694, 695), (644, 666, 696, 697), (666, 667, 695, 696), (700, 698, 699, 701), (686, 674, 698, 700), (689, 686, 700, 701), (674, 675, 699, 698), (706, 707, 704, 711), (709, 707, 706, 708), (708, 706, 711, 710), (709, 708, 710, 703), (705, 713, 712, 717), (705, 702, 710, 711), (713, 705, 711, 704), (702, 714, 703, 710), (715, 716, 717, 712), (714, 702, 716, 715), (702, 705, 717, 716)])
me_cube.use_remesh_preserve_volume = False
me_cube.use_remesh_preserve_attributes = False
me_cube.use_mirror_vertex_groups = False
me_cube.update()

# ---- objects
ob_car = bpy.data.objects.new('car', me_cube)
ob_lamp = bpy.data.objects.new('Lamp', light_lamp)
ob_camera = bpy.data.objects.new('Camera', cam_camera)

# ---- transforms, parenting, visibility, modifiers, constraints
ob_car.location = (0.0, 0.0, 0.0)
ob_car.lock_rotations_4d = False
ob_car.empty_display_type = 'ARROWS'
ob_car.lineart.crease_threshold = 0.0
_m = ob_car.modifiers.new('Mirror', 'MIRROR')
_m.use_clip = True
ob_lamp.location = (4.076, 1.005, 5.904)
ob_lamp.rotation_euler = (0.6503, 0.05522, 1.866)
ob_lamp.lock_rotations_4d = False
ob_lamp.empty_display_type = 'ARROWS'
ob_lamp.color = (0.0, 0.0, 0.0, 0.0)
ob_lamp.lineart.crease_threshold = 0.0
ob_camera.location = (7.481, -6.508, 5.344)
ob_camera.rotation_euler = (1.109, 0.0, 0.8149)
ob_camera.lock_rotations_4d = False
ob_camera.empty_display_type = 'ARROWS'
ob_camera.color = (0.0, 0.0, 0.0, 0.0)
ob_camera.display_type = 'WIRE'
ob_camera.lineart.crease_threshold = 0.0

# ---- collection membership
col_collection_1.objects.link(ob_car)
col_collection_1.objects.link(ob_lamp)
col_collection_1.objects.link(ob_camera)

# ---- scene / render settings (as saved in the file)
scene.camera = ob_camera
scene.frame_start = 1; scene.frame_end = 250; scene.frame_set(2)
scene.render.engine = 'BLENDER_EEVEE_NEXT'
scene.render.resolution_percentage = 50
scene.render.dither_intensity = 0.0
scene.cycles.use_denoising = False
scene.cycles.samples = 128
scene.cycles.sampling_pattern = 'TABULATED_SOBOL'
scene.cycles.light_sampling_threshold = 0.0
scene.cycles.use_adaptive_sampling = False
scene.cycles.use_light_tree = False
scene.cycles.blur_glossy = 0.0
scene.cycles.sample_clamp_indirect = 0.0
scene.view_settings.view_transform = 'Standard'
bpy.context.view_layer.update()
